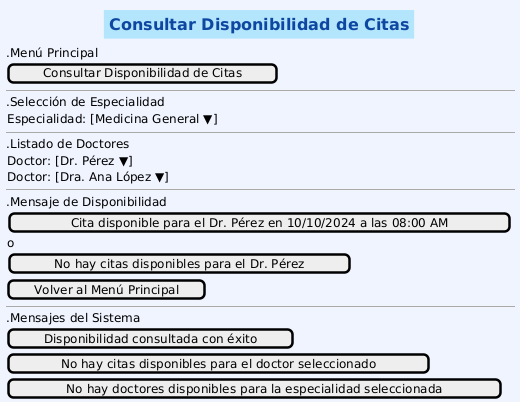

The diagram above was rendered by PlantUML. Its source (embedded in the PNG):
@startuml
skinparam backgroundColor #F0F4FF
skinparam rectangle {
  BackgroundColor #B3E5FC
  BorderColor #039BE5
  FontColor #0D47A1
}
skinparam note {
  BackgroundColor #FFF9C4
  BorderColor #FBC02D
}
skinparam component {
  BackgroundColor #C8E6C9
  BorderColor #388E3C
  FontColor #1B5E20
}
skinparam title {
  FontSize 16
  FontColor #0D47A1
  BackgroundColor #B3E5FC
  FontStyle bold
}

salt
{
  title Consultar Disponibilidad de Citas

  .Menú Principal
  [Consultar Disponibilidad de Citas]

  --

  .Selección de Especialidad
  {
    Especialidad: [Medicina General ▼]
  }

  --

  .Listado de Doctores
  {
    Doctor: [Dr. Pérez ▼]
    Doctor: [Dra. Ana López ▼]
  }

  --

  .Mensaje de Disponibilidad
  {
    [Cita disponible para el Dr. Pérez en 10/10/2024 a las 08:00 AM]
    o
    [No hay citas disponibles para el Dr. Pérez]
  }

  [Volver al Menú Principal]

  --

  .Mensajes del Sistema
  [Disponibilidad consultada con éxito]
  [No hay citas disponibles para el doctor seleccionado]
  [No hay doctores disponibles para la especialidad seleccionada]
}
@enduml